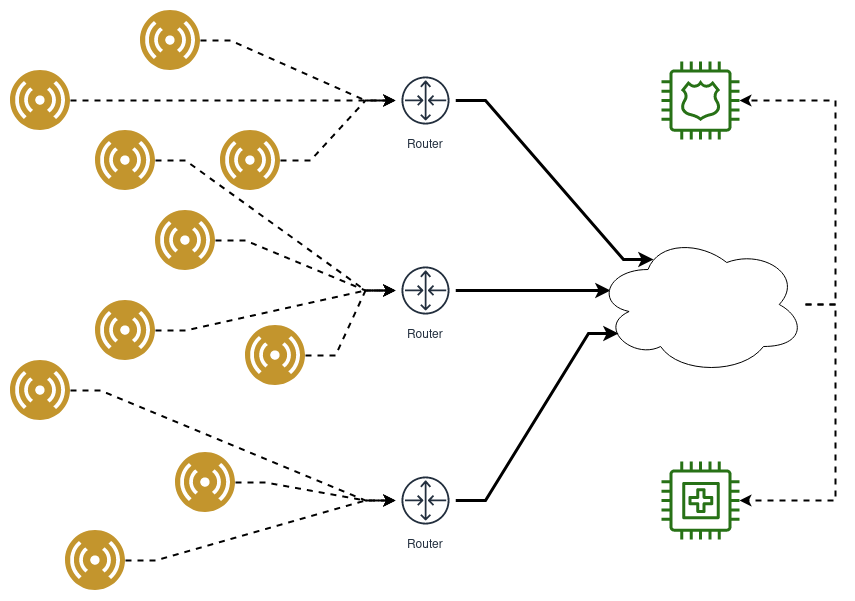

The diagram above was exported from draw.io. Its source (the exported page's mxGraphModel, read from the mxfile embedded in the PNG):
<mxGraphModel dx="1422" dy="904" grid="1" gridSize="10" guides="1" tooltips="1" connect="1" arrows="1" fold="1" page="1" pageScale="1" pageWidth="1100" pageHeight="850" math="0" shadow="0">
  <root>
    <mxCell id="0" />
    <mxCell id="1" parent="0" />
    <mxCell id="2" style="edgeStyle=entityRelationEdgeStyle;rounded=0;orthogonalLoop=1;jettySize=auto;html=1;entryX=0.07;entryY=0.4;entryDx=0;entryDy=0;entryPerimeter=0;strokeWidth=3;" edge="1" source="3" target="8" parent="1">
      <mxGeometry relative="1" as="geometry" />
    </mxCell>
    <mxCell id="3" value="Router" style="outlineConnect=0;fontColor=#232F3E;gradientColor=none;strokeColor=#232F3E;fillColor=#ffffff;dashed=0;verticalLabelPosition=bottom;verticalAlign=top;align=center;html=1;fontSize=12;fontStyle=0;aspect=fixed;shape=mxgraph.aws4.resourceIcon;resIcon=mxgraph.aws4.router;" vertex="1" parent="1">
      <mxGeometry x="540" y="330" width="60" height="60" as="geometry" />
    </mxCell>
    <mxCell id="4" style="edgeStyle=entityRelationEdgeStyle;orthogonalLoop=1;jettySize=auto;html=1;strokeWidth=2;rounded=0;dashed=1;" edge="1" source="5" target="10" parent="1">
      <mxGeometry relative="1" as="geometry" />
    </mxCell>
    <mxCell id="5" value="" style="aspect=fixed;perimeter=ellipsePerimeter;html=1;align=center;shadow=0;dashed=0;fontColor=#4277BB;labelBackgroundColor=#ffffff;fontSize=12;spacingTop=3;image;image=img/lib/ibm/users/sensor.svg;" vertex="1" parent="1">
      <mxGeometry x="285" y="80" width="60" height="60" as="geometry" />
    </mxCell>
    <mxCell id="6" style="edgeStyle=entityRelationEdgeStyle;rounded=0;orthogonalLoop=1;jettySize=auto;html=1;dashed=1;strokeWidth=2;" edge="1" source="8" target="31" parent="1">
      <mxGeometry relative="1" as="geometry">
        <mxPoint x="875" y="590" as="targetPoint" />
      </mxGeometry>
    </mxCell>
    <mxCell id="7" style="edgeStyle=entityRelationEdgeStyle;rounded=0;orthogonalLoop=1;jettySize=auto;html=1;dashed=1;strokeWidth=2;" edge="1" source="8" target="32" parent="1">
      <mxGeometry relative="1" as="geometry" />
    </mxCell>
    <mxCell id="8" value="" style="ellipse;shape=cloud;whiteSpace=wrap;html=1;" vertex="1" parent="1">
      <mxGeometry x="740" y="304" width="210" height="140" as="geometry" />
    </mxCell>
    <mxCell id="9" style="edgeStyle=entityRelationEdgeStyle;rounded=0;orthogonalLoop=1;jettySize=auto;html=1;entryX=0.276;entryY=0.179;entryDx=0;entryDy=0;entryPerimeter=0;strokeWidth=3;elbow=vertical;" edge="1" source="10" target="8" parent="1">
      <mxGeometry relative="1" as="geometry" />
    </mxCell>
    <mxCell id="10" value="Router" style="outlineConnect=0;fontColor=#232F3E;gradientColor=none;strokeColor=#232F3E;fillColor=#ffffff;dashed=0;verticalLabelPosition=bottom;verticalAlign=top;align=center;html=1;fontSize=12;fontStyle=0;aspect=fixed;shape=mxgraph.aws4.resourceIcon;resIcon=mxgraph.aws4.router;" vertex="1" parent="1">
      <mxGeometry x="540" y="140" width="60" height="60" as="geometry" />
    </mxCell>
    <mxCell id="11" style="edgeStyle=entityRelationEdgeStyle;rounded=0;orthogonalLoop=1;jettySize=auto;html=1;strokeWidth=3;entryX=0.11;entryY=0.707;entryDx=0;entryDy=0;entryPerimeter=0;" edge="1" source="12" target="8" parent="1">
      <mxGeometry relative="1" as="geometry">
        <mxPoint x="900" y="500" as="targetPoint" />
      </mxGeometry>
    </mxCell>
    <mxCell id="12" value="Router" style="outlineConnect=0;fontColor=#232F3E;gradientColor=none;strokeColor=#232F3E;fillColor=#ffffff;dashed=0;verticalLabelPosition=bottom;verticalAlign=top;align=center;html=1;fontSize=12;fontStyle=0;aspect=fixed;shape=mxgraph.aws4.resourceIcon;resIcon=mxgraph.aws4.router;" vertex="1" parent="1">
      <mxGeometry x="540" y="540" width="60" height="60" as="geometry" />
    </mxCell>
    <mxCell id="13" style="edgeStyle=entityRelationEdgeStyle;rounded=0;orthogonalLoop=1;jettySize=auto;html=1;dashed=1;strokeWidth=2;" edge="1" source="14" parent="1">
      <mxGeometry relative="1" as="geometry">
        <mxPoint x="540" y="170" as="targetPoint" />
      </mxGeometry>
    </mxCell>
    <mxCell id="14" value="" style="aspect=fixed;perimeter=ellipsePerimeter;html=1;align=center;shadow=0;dashed=0;fontColor=#4277BB;labelBackgroundColor=#ffffff;fontSize=12;spacingTop=3;image;image=img/lib/ibm/users/sensor.svg;" vertex="1" parent="1">
      <mxGeometry x="365" y="200" width="60" height="60" as="geometry" />
    </mxCell>
    <mxCell id="15" style="edgeStyle=entityRelationEdgeStyle;rounded=0;orthogonalLoop=1;jettySize=auto;html=1;dashed=1;strokeWidth=2;" edge="1" source="16" target="3" parent="1">
      <mxGeometry relative="1" as="geometry" />
    </mxCell>
    <mxCell id="16" value="" style="aspect=fixed;perimeter=ellipsePerimeter;html=1;align=center;shadow=0;dashed=0;fontColor=#4277BB;labelBackgroundColor=#ffffff;fontSize=12;spacingTop=3;image;image=img/lib/ibm/users/sensor.svg;" vertex="1" parent="1">
      <mxGeometry x="240" y="370" width="60" height="60" as="geometry" />
    </mxCell>
    <mxCell id="17" style="edgeStyle=entityRelationEdgeStyle;rounded=0;orthogonalLoop=1;jettySize=auto;html=1;dashed=1;strokeWidth=2;exitX=1;exitY=0.5;exitDx=0;exitDy=0;" edge="1" source="18" parent="1">
      <mxGeometry relative="1" as="geometry">
        <mxPoint x="540" y="360" as="targetPoint" />
        <mxPoint x="215" y="304" as="sourcePoint" />
      </mxGeometry>
    </mxCell>
    <mxCell id="18" value="" style="aspect=fixed;perimeter=ellipsePerimeter;html=1;align=center;shadow=0;dashed=0;fontColor=#4277BB;labelBackgroundColor=#ffffff;fontSize=12;spacingTop=3;image;image=img/lib/ibm/users/sensor.svg;" vertex="1" parent="1">
      <mxGeometry x="300" y="280" width="60" height="60" as="geometry" />
    </mxCell>
    <mxCell id="19" style="edgeStyle=entityRelationEdgeStyle;rounded=0;orthogonalLoop=1;jettySize=auto;html=1;dashed=1;strokeWidth=2;" edge="1" source="20" target="12" parent="1">
      <mxGeometry relative="1" as="geometry" />
    </mxCell>
    <mxCell id="20" value="" style="aspect=fixed;perimeter=ellipsePerimeter;html=1;align=center;shadow=0;dashed=0;fontColor=#4277BB;labelBackgroundColor=#ffffff;fontSize=12;spacingTop=3;image;image=img/lib/ibm/users/sensor.svg;" vertex="1" parent="1">
      <mxGeometry x="210" y="600" width="60" height="60" as="geometry" />
    </mxCell>
    <mxCell id="21" style="edgeStyle=entityRelationEdgeStyle;rounded=0;orthogonalLoop=1;jettySize=auto;html=1;dashed=1;strokeWidth=2;" edge="1" source="22" target="12" parent="1">
      <mxGeometry relative="1" as="geometry" />
    </mxCell>
    <mxCell id="22" value="" style="aspect=fixed;perimeter=ellipsePerimeter;html=1;align=center;shadow=0;dashed=0;fontColor=#4277BB;labelBackgroundColor=#ffffff;fontSize=12;spacingTop=3;image;image=img/lib/ibm/users/sensor.svg;" vertex="1" parent="1">
      <mxGeometry x="320" y="522" width="60" height="60" as="geometry" />
    </mxCell>
    <mxCell id="23" style="edgeStyle=entityRelationEdgeStyle;rounded=0;orthogonalLoop=1;jettySize=auto;html=1;dashed=1;strokeWidth=2;" edge="1" source="24" target="3" parent="1">
      <mxGeometry relative="1" as="geometry" />
    </mxCell>
    <mxCell id="24" value="" style="aspect=fixed;perimeter=ellipsePerimeter;html=1;align=center;shadow=0;dashed=0;fontColor=#4277BB;labelBackgroundColor=#ffffff;fontSize=12;spacingTop=3;image;image=img/lib/ibm/users/sensor.svg;" vertex="1" parent="1">
      <mxGeometry x="390" y="395" width="60" height="60" as="geometry" />
    </mxCell>
    <mxCell id="25" style="edgeStyle=entityRelationEdgeStyle;rounded=0;orthogonalLoop=1;jettySize=auto;html=1;dashed=1;strokeWidth=2;" edge="1" source="26" target="3" parent="1">
      <mxGeometry relative="1" as="geometry" />
    </mxCell>
    <mxCell id="26" value="" style="aspect=fixed;perimeter=ellipsePerimeter;html=1;align=center;shadow=0;dashed=0;fontColor=#4277BB;labelBackgroundColor=#ffffff;fontSize=12;spacingTop=3;image;image=img/lib/ibm/users/sensor.svg;" vertex="1" parent="1">
      <mxGeometry x="240" y="200" width="60" height="60" as="geometry" />
    </mxCell>
    <mxCell id="27" style="edgeStyle=entityRelationEdgeStyle;rounded=0;orthogonalLoop=1;jettySize=auto;html=1;dashed=1;strokeWidth=2;" edge="1" source="28" target="10" parent="1">
      <mxGeometry relative="1" as="geometry" />
    </mxCell>
    <mxCell id="28" value="" style="aspect=fixed;perimeter=ellipsePerimeter;html=1;align=center;shadow=0;dashed=0;fontColor=#4277BB;labelBackgroundColor=#ffffff;fontSize=12;spacingTop=3;image;image=img/lib/ibm/users/sensor.svg;" vertex="1" parent="1">
      <mxGeometry x="155" y="140" width="60" height="60" as="geometry" />
    </mxCell>
    <mxCell id="29" style="edgeStyle=entityRelationEdgeStyle;rounded=0;orthogonalLoop=1;jettySize=auto;html=1;dashed=1;strokeWidth=2;" edge="1" source="30" target="12" parent="1">
      <mxGeometry relative="1" as="geometry" />
    </mxCell>
    <mxCell id="30" value="" style="aspect=fixed;perimeter=ellipsePerimeter;html=1;align=center;shadow=0;dashed=0;fontColor=#4277BB;labelBackgroundColor=#ffffff;fontSize=12;spacingTop=3;image;image=img/lib/ibm/users/sensor.svg;" vertex="1" parent="1">
      <mxGeometry x="155" y="430" width="60" height="60" as="geometry" />
    </mxCell>
    <mxCell id="31" value="" style="outlineConnect=0;fontColor=#232F3E;gradientColor=none;fillColor=#277116;strokeColor=none;dashed=0;verticalLabelPosition=bottom;verticalAlign=top;align=center;html=1;fontSize=12;fontStyle=0;aspect=fixed;pointerEvents=1;shape=mxgraph.aws4.medical_emergency;" vertex="1" parent="1">
      <mxGeometry x="806" y="531" width="78" height="78" as="geometry" />
    </mxCell>
    <mxCell id="32" value="" style="outlineConnect=0;fontColor=#232F3E;gradientColor=none;fillColor=#277116;strokeColor=none;dashed=0;verticalLabelPosition=bottom;verticalAlign=top;align=center;html=1;fontSize=12;fontStyle=0;aspect=fixed;pointerEvents=1;shape=mxgraph.aws4.police_emergency;" vertex="1" parent="1">
      <mxGeometry x="806" y="131" width="78" height="78" as="geometry" />
    </mxCell>
  </root>
</mxGraphModel>